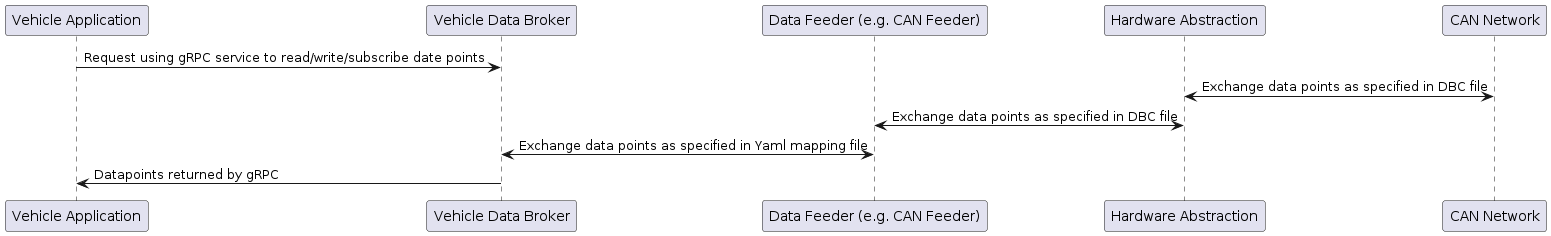

The diagram above was rendered by PlantUML. Its source (embedded in the PNG):
@startuml
participant VAPP as "Vehicle Application"
participant vehicle_data_broker as "Vehicle Data Broker"
participant data_feeder as "Data Feeder (e.g. CAN Feeder)"
participant hardware_abstraction as "Hardware Abstraction"
participant can_network as "CAN Network"


VAPP -> vehicle_data_broker: Request using gRPC service to read/write/subscribe date points
can_network <-> hardware_abstraction: Exchange data points as specified in DBC file
data_feeder <-> hardware_abstraction: Exchange data points as specified in DBC file 
data_feeder <-> vehicle_data_broker: Exchange data points as specified in Yaml mapping file
VAPP <- vehicle_data_broker: Datapoints returned by gRPC

@enduml